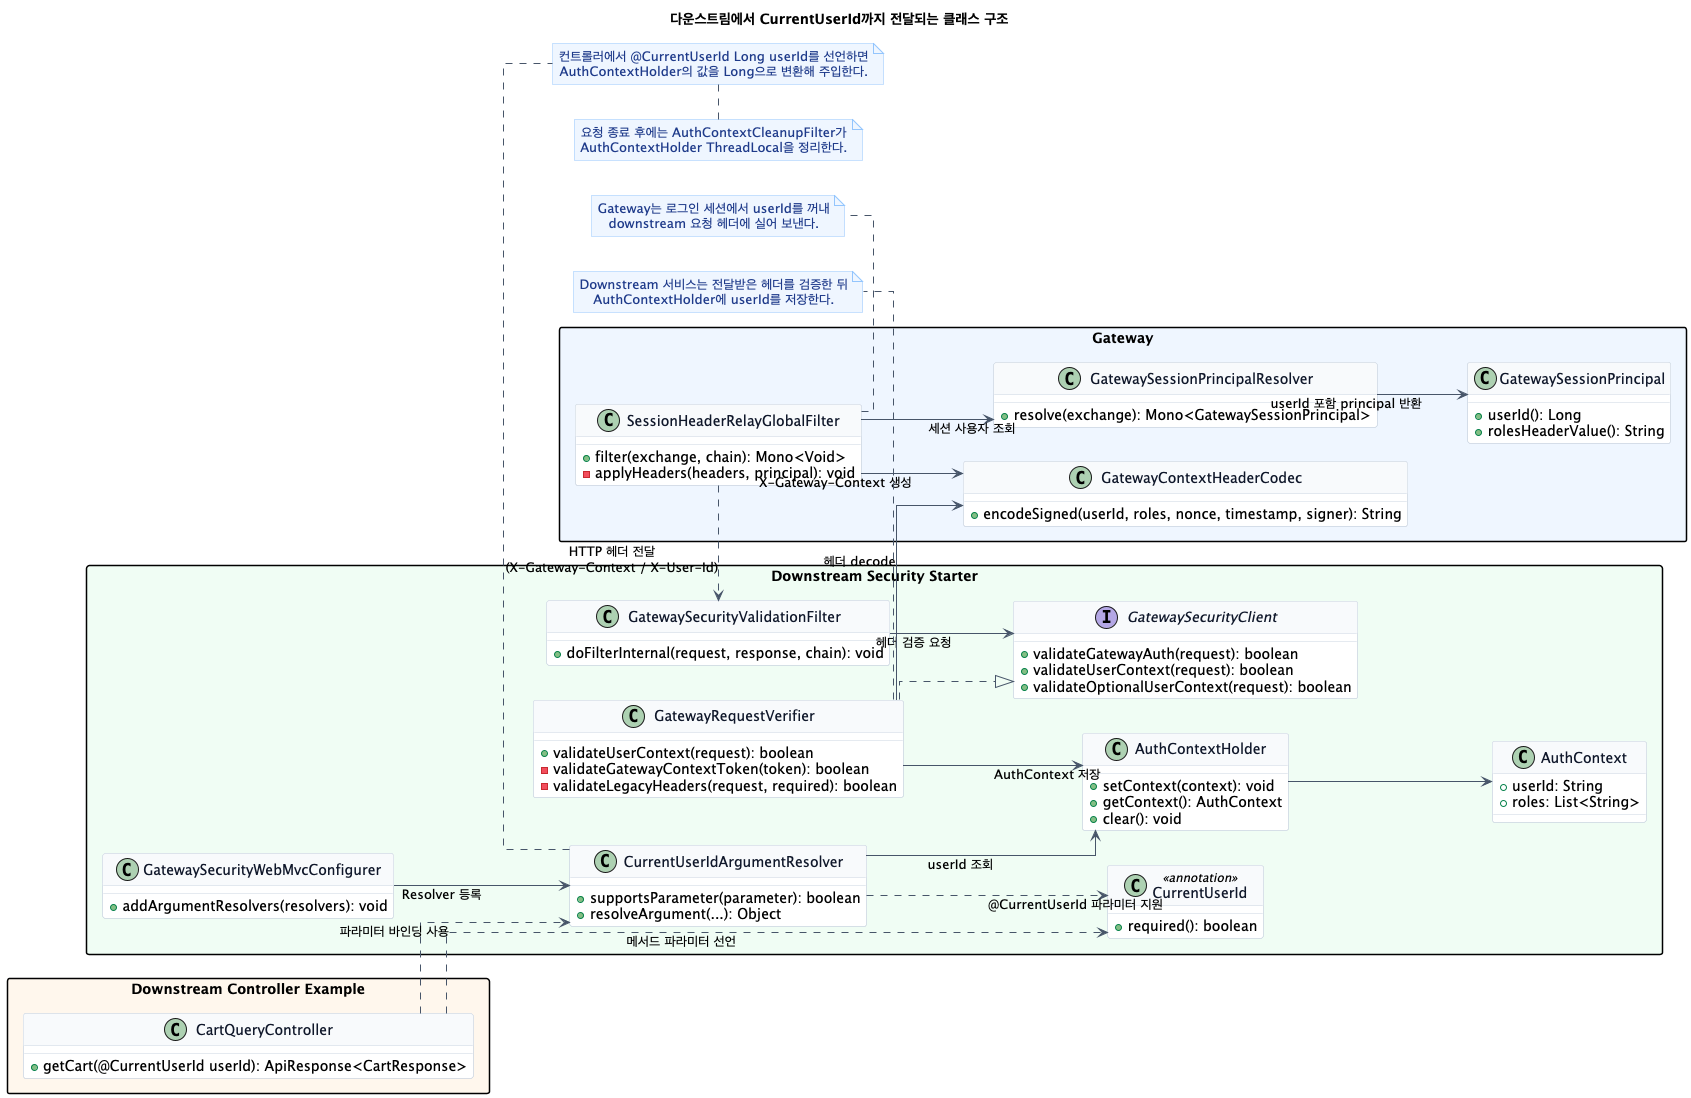

The diagram above was rendered by PlantUML. Its source (embedded in the PNG):
@startuml
title 다운스트림에서 CurrentUserId까지 전달되는 클래스 구조

skinparam backgroundColor #FFFFFF
skinparam shadowing false
skinparam linetype ortho
skinparam packageStyle rectangle
skinparam defaultTextAlignment center

skinparam class {
  BackgroundColor #FFFFFF
  BorderColor #CBD5E1
  ArrowColor #475569
  FontColor #0F172A
  HeaderBackgroundColor #F8FAFC
}

skinparam interface {
  BackgroundColor #F8FAFC
  BorderColor #94A3B8
  FontColor #0F172A
}

skinparam note {
  BackgroundColor #EFF6FF
  BorderColor #93C5FD
  FontColor #1E3A8A
}

left to right direction

package "Gateway" #EFF6FF {
  class "SessionHeaderRelayGlobalFilter" as SessionHeaderRelayGlobalFilter {
    + filter(exchange, chain): Mono<Void>
    - applyHeaders(headers, principal): void
  }

  class "GatewaySessionPrincipalResolver" as GatewaySessionPrincipalResolver {
    + resolve(exchange): Mono<GatewaySessionPrincipal>
  }

  class "GatewaySessionPrincipal" as GatewaySessionPrincipal {
    + userId(): Long
    + rolesHeaderValue(): String
  }

  class "GatewayContextHeaderCodec" as GatewayContextHeaderCodec {
    + encodeSigned(userId, roles, nonce, timestamp, signer): String
  }
}

package "Downstream Security Starter" #F0FDF4 {
  class "GatewaySecurityValidationFilter" as GatewaySecurityValidationFilter {
    + doFilterInternal(request, response, chain): void
  }

  interface "GatewaySecurityClient" as GatewaySecurityClient {
    + validateGatewayAuth(request): boolean
    + validateUserContext(request): boolean
    + validateOptionalUserContext(request): boolean
  }

  class "GatewayRequestVerifier" as GatewayRequestVerifier {
    + validateUserContext(request): boolean
    - validateGatewayContextToken(token): boolean
    - validateLegacyHeaders(request, required): boolean
  }

  class "AuthContextHolder" as AuthContextHolder {
    + setContext(context): void
    + getContext(): AuthContext
    + clear(): void
  }

  class "AuthContext" as AuthContext {
    + userId: String
    + roles: List<String>
  }

  class "GatewaySecurityWebMvcConfigurer" as GatewaySecurityWebMvcConfigurer {
    + addArgumentResolvers(resolvers): void
  }

  class "CurrentUserIdArgumentResolver" as CurrentUserIdArgumentResolver {
    + supportsParameter(parameter): boolean
    + resolveArgument(...): Object
  }

  class "CurrentUserId" as CurrentUserId <<annotation>> {
    + required(): boolean
  }
}

package "Downstream Controller Example" #FFF7ED {
  class "CartQueryController" as CartQueryController {
    + getCart(@CurrentUserId userId): ApiResponse<CartResponse>
  }
}

SessionHeaderRelayGlobalFilter --> GatewaySessionPrincipalResolver : 세션 사용자 조회
GatewaySessionPrincipalResolver --> GatewaySessionPrincipal : userId 포함 principal 반환
SessionHeaderRelayGlobalFilter --> GatewayContextHeaderCodec : X-Gateway-Context 생성

SessionHeaderRelayGlobalFilter ..> GatewaySecurityValidationFilter : HTTP 헤더 전달\n(X-Gateway-Context / X-User-Id)

GatewaySecurityValidationFilter --> GatewaySecurityClient : 헤더 검증 요청
GatewayRequestVerifier ..|> GatewaySecurityClient
GatewayRequestVerifier --> GatewayContextHeaderCodec : 헤더 decode
GatewayRequestVerifier --> AuthContextHolder : AuthContext 저장
AuthContextHolder --> AuthContext

GatewaySecurityWebMvcConfigurer --> CurrentUserIdArgumentResolver : Resolver 등록
CurrentUserIdArgumentResolver ..> CurrentUserId : @CurrentUserId 파라미터 지원
CurrentUserIdArgumentResolver --> AuthContextHolder : userId 조회
CartQueryController ..> CurrentUserId : 메서드 파라미터 선언
CartQueryController ..> CurrentUserIdArgumentResolver : 파라미터 바인딩 사용

note bottom of SessionHeaderRelayGlobalFilter
Gateway는 로그인 세션에서 userId를 꺼내
downstream 요청 헤더에 실어 보낸다.
end note

note bottom of GatewayRequestVerifier
Downstream 서비스는 전달받은 헤더를 검증한 뒤
AuthContextHolder에 userId를 저장한다.
end note

note bottom of CurrentUserIdArgumentResolver
컨트롤러에서 @CurrentUserId Long userId를 선언하면
AuthContextHolder의 값을 Long으로 변환해 주입한다.
end note

note bottom
요청 종료 후에는 AuthContextCleanupFilter가
AuthContextHolder ThreadLocal을 정리한다.
end note

@enduml